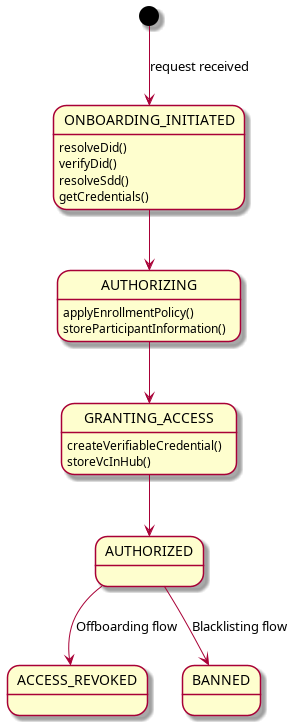

The diagram above was rendered by PlantUML. Its source (embedded in the PNG):
@startuml participant-states

[*] --> ONBOARDING_INITIATED: request received

ONBOARDING_INITIATED: resolveDid()
ONBOARDING_INITIATED: verifyDid()
ONBOARDING_INITIATED: resolveSdd()
ONBOARDING_INITIATED: getCredentials()

AUTHORIZING: applyEnrollmentPolicy()
AUTHORIZING: storeParticipantInformation()

ONBOARDING_INITIATED --> AUTHORIZING

AUTHORIZING --> GRANTING_ACCESS
GRANTING_ACCESS: createVerifiableCredential() 
GRANTING_ACCESS: storeVcInHub()

GRANTING_ACCESS --> AUTHORIZED

AUTHORIZED --> ACCESS_REVOKED: Offboarding flow
AUTHORIZED --> BANNED: Blacklisting flow


@enduml